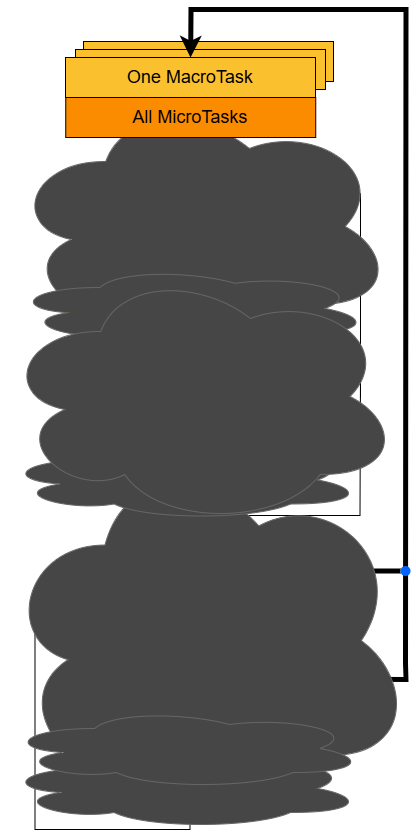

The diagram above was exported from draw.io. Its source (the exported page's mxGraphModel, read from the mxfile embedded in the PNG):
<mxGraphModel dx="2316" dy="1031" grid="1" gridSize="10" guides="1" tooltips="1" connect="1" arrows="1" fold="1" page="1" pageScale="1" pageWidth="827" pageHeight="1169" math="0" shadow="0">
  <root>
    <mxCell id="0" />
    <mxCell id="1" parent="0" />
    <mxCell id="2" value="&lt;font style=&quot;font-size: 18px;&quot;&gt;One MacroTask&lt;/font&gt;" style="rounded=0;whiteSpace=wrap;html=1;fillColor=#FBC02D;" vertex="1" parent="1">
      <mxGeometry x="-538" y="205" width="250" height="40" as="geometry" />
    </mxCell>
    <mxCell id="3" value="&lt;font style=&quot;font-size: 18px;&quot;&gt;One MacroTask&lt;/font&gt;" style="rounded=0;whiteSpace=wrap;html=1;fillColor=#FBC02D;" vertex="1" parent="1">
      <mxGeometry x="-546" y="213" width="250" height="40" as="geometry" />
    </mxCell>
    <mxCell id="4" style="edgeStyle=orthogonalEdgeStyle;rounded=0;orthogonalLoop=1;jettySize=auto;html=1;exitX=0.5;exitY=1;exitDx=0;exitDy=0;entryX=0.5;entryY=0;entryDx=0;entryDy=0;" edge="1" source="38" target="9" parent="1">
      <mxGeometry relative="1" as="geometry" />
    </mxCell>
    <mxCell id="5" value="" style="endArrow=classic;html=1;rounded=0;entryX=0.5;entryY=0;entryDx=0;entryDy=0;exitX=0.5;exitY=1;exitDx=0;exitDy=0;" edge="1" source="9" target="6" parent="1">
      <mxGeometry width="50" height="50" relative="1" as="geometry">
        <mxPoint x="-355.25" y="386.77499999999986" as="sourcePoint" />
        <mxPoint x="-485.75" y="497.55" as="targetPoint" />
        <Array as="points" />
      </mxGeometry>
    </mxCell>
    <mxCell id="6" value="&lt;font style=&quot;font-size: 18px; color: rgb(255, 255, 255);&quot;&gt;All requestAnimationFrame()&lt;/font&gt;" style="rounded=0;whiteSpace=wrap;html=1;fillColor=#43A047;" vertex="1" parent="1">
      <mxGeometry x="-555.5" y="416" width="250" height="38" as="geometry" />
    </mxCell>
    <mxCell id="7" value="" style="endArrow=none;html=1;rounded=0;exitX=1;exitY=0.5;exitDx=0;exitDy=0;" edge="1" source="9" parent="1">
      <mxGeometry width="50" height="50" relative="1" as="geometry">
        <mxPoint x="-401" y="601" as="sourcePoint" />
        <mxPoint x="-261" y="561" as="targetPoint" />
        <Array as="points">
          <mxPoint x="-261" y="357" />
        </Array>
      </mxGeometry>
    </mxCell>
    <mxCell id="8" value="&lt;font style=&quot;font-size: 18px;&quot;&gt;Yes&lt;/font&gt;" style="text;html=1;align=center;verticalAlign=middle;whiteSpace=wrap;rounded=0;" vertex="1" parent="1">
      <mxGeometry x="-438.5" y="376.55" width="60" height="30" as="geometry" />
    </mxCell>
    <mxCell id="9" value="&lt;font style=&quot;font-size: 18px;&quot;&gt;Next Frame?&lt;/font&gt;" style="rhombus;whiteSpace=wrap;html=1;fillColor=#EEEEEE;" vertex="1" parent="1">
      <mxGeometry x="-555.75" y="333" width="250" height="48" as="geometry" />
    </mxCell>
    <mxCell id="10" value="&lt;font style=&quot;font-size: 18px;&quot;&gt;No&lt;/font&gt;" style="text;html=1;align=center;verticalAlign=middle;whiteSpace=wrap;rounded=0;" vertex="1" parent="1">
      <mxGeometry x="-321" y="333" width="60" height="30" as="geometry" />
    </mxCell>
    <mxCell id="11" value="" style="ellipse;shape=cloud;whiteSpace=wrap;html=1;fillColor=#464646;gradientColor=none;strokeColor=#666666;" vertex="1" parent="1">
      <mxGeometry x="-611.5" y="260" width="383" height="260" as="geometry" />
    </mxCell>
    <mxCell id="12" value="" style="shape=ellipse;fillColor=#0065FF;strokeColor=none;html=1;sketch=0;" vertex="1" parent="1">
      <mxGeometry x="-436.5" y="674" width="10" height="10" as="geometry" />
    </mxCell>
    <mxCell id="13" value="" style="edgeStyle=orthogonalEdgeStyle;rounded=0;orthogonalLoop=1;jettySize=auto;html=1;endArrow=none;startFill=0;" edge="1" source="16" target="19" parent="1">
      <mxGeometry relative="1" as="geometry" />
    </mxCell>
    <mxCell id="14" value="" style="endArrow=classic;html=1;rounded=0;exitX=0.5;exitY=1;exitDx=0;exitDy=0;entryX=0.5;entryY=0;entryDx=0;entryDy=0;" edge="1" source="19" target="26" parent="1">
      <mxGeometry width="50" height="50" relative="1" as="geometry">
        <mxPoint x="-449" y="774" as="sourcePoint" />
        <mxPoint x="-399" y="724" as="targetPoint" />
      </mxGeometry>
    </mxCell>
    <mxCell id="15" value="&lt;font style=&quot;font-size: 18px;&quot;&gt;No&lt;/font&gt;" style="text;html=1;align=center;verticalAlign=middle;whiteSpace=wrap;rounded=0;" vertex="1" parent="1">
      <mxGeometry x="-443" y="760.5" width="60" height="30" as="geometry" />
    </mxCell>
    <mxCell id="16" value="" style="shape=ellipse;fillColor=#0065FF;strokeColor=none;html=1;sketch=0;" vertex="1" parent="1">
      <mxGeometry x="-436.5" y="787" width="10" height="10" as="geometry" />
    </mxCell>
    <mxCell id="17" value="" style="endArrow=none;html=1;rounded=0;entryX=1;entryY=0.5;entryDx=0;entryDy=0;exitX=1;exitY=0.5;exitDx=0;exitDy=0;" edge="1" source="12" target="42" parent="1">
      <mxGeometry width="50" height="50" relative="1" as="geometry">
        <mxPoint x="-441" y="714" as="sourcePoint" />
        <mxPoint x="-391" y="664" as="targetPoint" />
        <Array as="points">
          <mxPoint x="-261.5" y="679" />
          <mxPoint x="-261" y="534" />
        </Array>
      </mxGeometry>
    </mxCell>
    <mxCell id="18" value="" style="endArrow=classic;html=1;rounded=0;exitX=0.5;exitY=1;exitDx=0;exitDy=0;entryX=0.5;entryY=0;entryDx=0;entryDy=0;" edge="1" source="33" target="19" parent="1">
      <mxGeometry width="50" height="50" relative="1" as="geometry">
        <mxPoint x="-451" y="704" as="sourcePoint" />
        <mxPoint x="-401" y="654" as="targetPoint" />
      </mxGeometry>
    </mxCell>
    <mxCell id="19" value="&lt;font style=&quot;color: rgb(0, 0, 0);&quot;&gt;&lt;span style=&quot;font-size: 18px;&quot;&gt;&lt;font style=&quot;color: rgb(0, 0, 0);&quot;&gt;Any Macrotasks?&lt;/font&gt;&lt;/span&gt;&lt;/font&gt;" style="rhombus;whiteSpace=wrap;html=1;fillColor=#EEEEEE;" vertex="1" parent="1">
      <mxGeometry x="-556.5" y="704.5" width="250" height="60" as="geometry" />
    </mxCell>
    <mxCell id="20" value="" style="endArrow=none;html=1;rounded=0;exitX=1;exitY=0.5;exitDx=0;exitDy=0;strokeWidth=5;" edge="1" source="19" target="43" parent="1">
      <mxGeometry width="50" height="50" relative="1" as="geometry">
        <mxPoint x="-308" y="735" as="sourcePoint" />
        <mxPoint x="-211" y="734" as="targetPoint" />
      </mxGeometry>
    </mxCell>
    <mxCell id="21" value="&lt;font style=&quot;font-size: 18px;&quot;&gt;Yes&lt;/font&gt;" style="text;html=1;align=center;verticalAlign=middle;whiteSpace=wrap;rounded=0;" vertex="1" parent="1">
      <mxGeometry x="-316.5" y="707" width="57.5" height="27" as="geometry" />
    </mxCell>
    <mxCell id="22" value="&lt;font style=&quot;font-size: 18px;&quot;&gt;No&lt;/font&gt;" style="text;html=1;align=center;verticalAlign=middle;whiteSpace=wrap;rounded=0;" vertex="1" parent="1">
      <mxGeometry x="-317.75" y="814" width="60" height="30" as="geometry" />
    </mxCell>
    <mxCell id="23" value="" style="endArrow=classic;html=1;rounded=0;exitX=1.016;exitY=0.495;exitDx=0;exitDy=0;entryX=0.5;entryY=0;entryDx=0;entryDy=0;strokeWidth=5;exitPerimeter=0;" edge="1" source="26" target="37" parent="1">
      <mxGeometry width="50" height="50" relative="1" as="geometry">
        <mxPoint x="-278.5" y="929.7749999999999" as="sourcePoint" />
        <mxPoint x="-401" y="221" as="targetPoint" />
        <Array as="points">
          <mxPoint x="-215.5" y="843" />
          <mxPoint x="-216" y="827" />
          <mxPoint x="-215.5" y="173" />
          <mxPoint x="-430.5" y="173" />
        </Array>
      </mxGeometry>
    </mxCell>
    <mxCell id="24" value="" style="endArrow=none;html=1;rounded=0;entryX=0.498;entryY=1.011;entryDx=0;entryDy=0;entryPerimeter=0;" edge="1" source="16" target="35" parent="1">
      <mxGeometry width="50" height="50" relative="1" as="geometry">
        <mxPoint x="-431.5" y="792" as="sourcePoint" />
        <mxPoint x="-431.5" y="973" as="targetPoint" />
        <Array as="points">
          <mxPoint x="-586.5" y="792" />
          <mxPoint x="-586.5" y="993" />
          <mxPoint x="-431.5" y="993" />
        </Array>
      </mxGeometry>
    </mxCell>
    <mxCell id="25" value="" style="endArrow=classic;html=1;rounded=0;exitX=0.5;exitY=1;exitDx=0;exitDy=0;entryX=0.5;entryY=0;entryDx=0;entryDy=0;" edge="1" source="26" target="28" parent="1">
      <mxGeometry width="50" height="50" relative="1" as="geometry">
        <mxPoint x="-376" y="952" as="sourcePoint" />
        <mxPoint x="-326" y="902" as="targetPoint" />
      </mxGeometry>
    </mxCell>
    <mxCell id="26" value="&lt;font style=&quot;font-size: 18px;&quot;&gt;Free time?*&lt;/font&gt;" style="rhombus;whiteSpace=wrap;html=1;fillColor=#EEEEEE;" vertex="1" parent="1">
      <mxGeometry x="-556.5" y="822" width="250" height="41.55" as="geometry" />
    </mxCell>
    <mxCell id="27" value="&lt;font style=&quot;font-size: 18px;&quot;&gt;Yes&lt;/font&gt;" style="text;html=1;align=center;verticalAlign=middle;whiteSpace=wrap;rounded=0;" vertex="1" parent="1">
      <mxGeometry x="-443" y="860" width="60" height="30" as="geometry" />
    </mxCell>
    <mxCell id="28" value="&lt;font style=&quot;font-size: 18px; color: rgb(255, 255, 255);&quot;&gt;One requestIdleCallback()&lt;/font&gt;" style="rounded=0;whiteSpace=wrap;html=1;fillColor=#8E24AA;" vertex="1" parent="1">
      <mxGeometry x="-556.5" y="892" width="250" height="40" as="geometry" />
    </mxCell>
    <mxCell id="29" value="" style="ellipse;shape=cloud;whiteSpace=wrap;html=1;fillColor=#464646;gradientColor=none;strokeColor=#666666;" vertex="1" parent="1">
      <mxGeometry x="-619" y="613" width="410" height="382.23" as="geometry" />
    </mxCell>
    <mxCell id="30" value="" style="endArrow=classic;html=1;rounded=0;exitX=0.5;exitY=1;exitDx=0;exitDy=0;entryX=0.5;entryY=0;entryDx=0;entryDy=0;" edge="1" source="31" target="42" parent="1">
      <mxGeometry width="50" height="50" relative="1" as="geometry">
        <mxPoint x="-491" y="584" as="sourcePoint" />
        <mxPoint x="-441" y="534" as="targetPoint" />
      </mxGeometry>
    </mxCell>
    <mxCell id="31" value="&lt;font style=&quot;font-size: 18px;&quot;&gt;All MicroTasks&lt;/font&gt;" style="rounded=0;whiteSpace=wrap;html=1;fillColor=#FB8C00;" vertex="1" parent="1">
      <mxGeometry x="-555.5" y="454" width="250" height="40" as="geometry" />
    </mxCell>
    <mxCell id="32" value="" style="ellipse;shape=cloud;whiteSpace=wrap;html=1;fillColor=#464646;gradientColor=none;strokeColor=#666666;" vertex="1" parent="1">
      <mxGeometry x="-611.5" y="430" width="360" height="84" as="geometry" />
    </mxCell>
    <mxCell id="33" value="&lt;font style=&quot;font-size: 20px;&quot;&gt;All MicroTasks&lt;/font&gt;" style="rounded=0;whiteSpace=wrap;html=1;fillColor=#FB8C00;glass=0;gradientColor=none;" vertex="1" parent="1">
      <mxGeometry x="-556.5" y="625.55" width="250" height="40" as="geometry" />
    </mxCell>
    <mxCell id="34" value="" style="ellipse;shape=cloud;whiteSpace=wrap;html=1;fillColor=#464646;gradientColor=none;strokeColor=#666666;" vertex="1" parent="1">
      <mxGeometry x="-619" y="603.5" width="360" height="80" as="geometry" />
    </mxCell>
    <mxCell id="35" value="&lt;font style=&quot;font-size: 18px;&quot;&gt;All MicroTasks&lt;/font&gt;" style="rounded=0;whiteSpace=wrap;html=1;fillColor=#FB8C00;" vertex="1" parent="1">
      <mxGeometry x="-556" y="932" width="250" height="40" as="geometry" />
    </mxCell>
    <mxCell id="36" value="" style="ellipse;shape=cloud;whiteSpace=wrap;html=1;fillColor=#464646;gradientColor=none;strokeColor=#666666;" vertex="1" parent="1">
      <mxGeometry x="-619" y="912" width="360" height="80" as="geometry" />
    </mxCell>
    <mxCell id="37" value="&lt;font style=&quot;font-size: 18px;&quot;&gt;One MacroTask&lt;/font&gt;" style="rounded=0;whiteSpace=wrap;html=1;fillColor=#FBC02D;" vertex="1" parent="1">
      <mxGeometry x="-556" y="221" width="250" height="40" as="geometry" />
    </mxCell>
    <mxCell id="38" value="&lt;font style=&quot;font-size: 18px;&quot;&gt;All MicroTasks&lt;/font&gt;" style="rounded=0;whiteSpace=wrap;html=1;fillColor=#FB8C00;" vertex="1" parent="1">
      <mxGeometry x="-555.75" y="261" width="250" height="40" as="geometry" />
    </mxCell>
    <mxCell id="39" value="&lt;font style=&quot;font-size: 18px; color: rgb(255, 255, 255);&quot;&gt;Render&lt;/font&gt;" style="rounded=1;whiteSpace=wrap;html=1;fillColor=#1565C0;strokeColor=#000000;shadow=1;glass=0;strokeWidth=6;" vertex="1" parent="1">
      <mxGeometry x="-555.5" y="585.55" width="250" height="40" as="geometry" />
    </mxCell>
    <mxCell id="40" value="" style="endArrow=none;html=1;rounded=0;exitX=1;exitY=0.5;exitDx=0;exitDy=0;strokeWidth=5;" edge="1" parent="1">
      <mxGeometry width="50" height="50" relative="1" as="geometry">
        <mxPoint x="-246.5" y="733.5" as="sourcePoint" />
        <mxPoint x="-246.5" y="734" as="targetPoint" />
      </mxGeometry>
    </mxCell>
    <mxCell id="41" value="" style="endArrow=none;html=1;rounded=0;exitX=1;exitY=0.5;exitDx=0;exitDy=0;strokeWidth=5;" edge="1" source="43" parent="1">
      <mxGeometry width="50" height="50" relative="1" as="geometry">
        <mxPoint x="-308.5" y="734" as="sourcePoint" />
        <mxPoint x="-211" y="734" as="targetPoint" />
      </mxGeometry>
    </mxCell>
    <mxCell id="42" value="&lt;font style=&quot;font-size: 18px;&quot;&gt;&lt;span style=&quot;&quot; data-src-align=&quot;14:1&quot; class=&quot;EzKURWReUAB5oZgtQNkl&quot;&gt;Render?&lt;/span&gt;&lt;/font&gt;" style="rhombus;whiteSpace=wrap;html=1;fillColor=#EEEEEE;" vertex="1" parent="1">
      <mxGeometry x="-555.5" y="514" width="250" height="41.55" as="geometry" />
    </mxCell>
    <mxCell id="43" value="" style="shape=ellipse;fillColor=#0065FF;strokeColor=none;html=1;sketch=0;" vertex="1" parent="1">
      <mxGeometry x="-221" y="729.5" width="10" height="10" as="geometry" />
    </mxCell>
    <mxCell id="44" value="&lt;font style=&quot;font-size: 18px;&quot;&gt;Yes&lt;/font&gt;" style="text;html=1;align=center;verticalAlign=middle;whiteSpace=wrap;rounded=0;" vertex="1" parent="1">
      <mxGeometry x="-438.5" y="550" width="60" height="30" as="geometry" />
    </mxCell>
    <mxCell id="45" value="&lt;font style=&quot;font-size: 18px;&quot;&gt;No&lt;/font&gt;" style="text;html=1;align=center;verticalAlign=middle;whiteSpace=wrap;rounded=0;" vertex="1" parent="1">
      <mxGeometry x="-317.25" y="509" width="57.5" height="27" as="geometry" />
    </mxCell>
    <mxCell id="46" value="" style="shape=ellipse;fillColor=#0065FF;strokeColor=none;html=1;sketch=0;" vertex="1" parent="1">
      <mxGeometry x="-266.75" y="528.78" width="10" height="10" as="geometry" />
    </mxCell>
    <mxCell id="47" value="" style="endArrow=classic;html=1;rounded=0;exitX=0.5;exitY=1;exitDx=0;exitDy=0;entryX=0.5;entryY=0;entryDx=0;entryDy=0;" edge="1" source="42" target="39" parent="1">
      <mxGeometry width="50" height="50" relative="1" as="geometry">
        <mxPoint x="-491" y="584" as="sourcePoint" />
        <mxPoint x="-441" y="534" as="targetPoint" />
      </mxGeometry>
    </mxCell>
    <mxCell id="48" value="" style="ellipse;shape=cloud;whiteSpace=wrap;html=1;fillColor=#464646;gradientColor=none;strokeColor=#666666;" vertex="1" parent="1">
      <mxGeometry x="-616.75" y="872" width="360" height="80" as="geometry" />
    </mxCell>
    <mxCell id="49" value="" style="ellipse;shape=cloud;whiteSpace=wrap;html=1;fillColor=#464646;gradientColor=none;strokeColor=#666666;" vertex="1" parent="1">
      <mxGeometry x="-620.5" y="430" width="399" height="260" as="geometry" />
    </mxCell>
  </root>
</mxGraphModel>